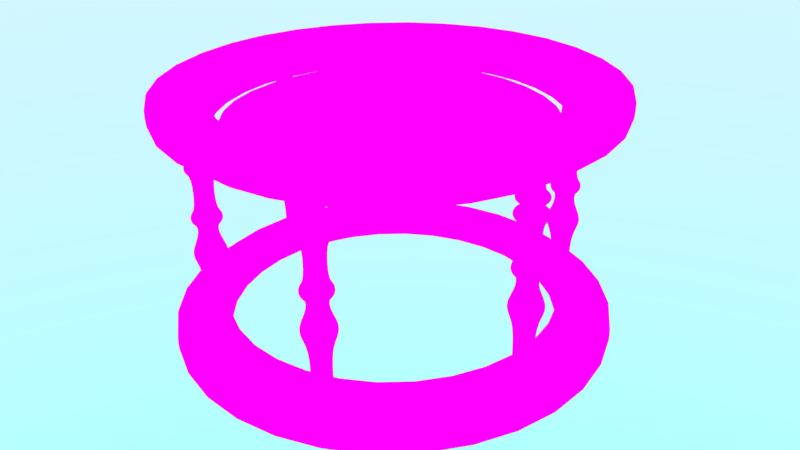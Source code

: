 # Source: Sketchfab_2017_03_20_14_11_35.blend  (saved by Blender 2.78.0; exported with 4.5.12 LTS)
import bpy
from mathutils import Matrix  # noqa: F401  (used for matrix-valued properties, if any)

bpy.ops.wm.read_factory_settings(use_empty=True)
scene = bpy.context.scene
scene.name = 'Scene'

# ---- collections
col_collection_1 = bpy.data.collections.new('Collection 1'); scene.collection.children.link(col_collection_1)

# ---- images (referenced by path relative to the original .blend; pixels are not part of the script)
import os
ASSET_DIR = os.environ.get("B2B_ASSET_DIR", "")  # directory of the original .blend (textures are referenced by path, not embedded)
HERE = os.path.dirname(os.path.abspath(__file__))  # packed textures are extracted next to this script under _unpacked/

def load_image(name, relpath, width, height, colorspace="sRGB"):
    """Load a texture the original file referenced (path relative to the .blend, or extracted next to this script)."""
    p = next((c for c in (os.path.join(HERE, relpath), os.path.join(ASSET_DIR, relpath)) if relpath and os.path.exists(c)), "")
    if p:
        img = bpy.data.images.load(p, check_existing=True)
        img.name = name
    else:  # same state as the original file: an image datablock whose file is absent (Cycles renders it pink)
        img = bpy.data.images.new(name, width, height)
        img.source = "FILE"
        img.filepath = "//" + (relpath or name)
    img.colorspace_settings.name = colorspace
    return img
img_bakehelper = load_image('BakeHelper', '', 1024, 1024, 'Non-Color')

# ---- materials (node trees are filled in below, after node groups)
mat_wood = bpy.data.materials.new('Wood')
mat_wood.alpha_threshold = 0.0
mat_wood.roughness = 0.5

# ---- node groups
ng_sphere3d_001 = bpy.data.node_groups.new('Sphere3D.001', 'ShaderNodeTree')
_s = ng_sphere3d_001.interface.new_socket(name='Value', in_out='OUTPUT', socket_type='NodeSocketFloat')
_s.min_value = 0.0
_s.max_value = 0.0
_s = ng_sphere3d_001.interface.new_socket(name='Vector', in_out='INPUT', socket_type='NodeSocketVector')
_s.min_value = -1e+04
_s.max_value = 1e+04
_N = ng_sphere3d_001.nodes; _L = ng_sphere3d_001.links
n0 = _N.new('ShaderNodeMath'); n0.name = 'Math.002'; n0.location = (-181, 83)
n0.operation = 'POWER'
n0.inputs[1].default_value = 2.0
n1 = _N.new('ShaderNodeMath'); n1.name = 'Math.008'; n1.location = (-181, -78)
n1.operation = 'POWER'
n1.inputs[1].default_value = 2.0
n2 = _N.new('ShaderNodeMath'); n2.name = 'Math.003'; n2.location = (-178, 247)
n2.operation = 'POWER'
n2.inputs[1].default_value = 2.0
n3 = _N.new('ShaderNodeMath'); n3.name = 'Math.011'; n3.location = (42, 68)
n3.label = 'Ellipse Y Scale'
n3.operation = 'DIVIDE'
n4 = _N.new('ShaderNodeMath'); n4.name = 'Math.010'; n4.location = (42, 227)
n4.label = 'Ellipse X Scale'
n4.operation = 'DIVIDE'
n5 = _N.new('ShaderNodeMath'); n5.name = 'Math'; n5.location = (-356, 243)
n5.label = 'X Center'
n5.operation = 'SUBTRACT'
n5.inputs[1].default_value = 0.0
n6 = _N.new('ShaderNodeMath'); n6.name = 'Math.001'; n6.location = (-356, 78)
n6.label = 'Y Center'
n6.operation = 'SUBTRACT'
n6.inputs[1].default_value = 0.0
n7 = _N.new('ShaderNodeMath'); n7.name = 'Math.007'; n7.location = (-356, -80)
n7.label = 'Z Center'
n7.operation = 'SUBTRACT'
n8 = _N.new('ShaderNodeValue'); n8.name = 'Value'; n8.location = (-189, -247)
n8.label = 'Scale'
n8.outputs[0].default_value = 1.0
n9 = _N.new('ShaderNodeMath'); n9.name = 'Math.005'; n9.location = (573, 33)
n9.operation = 'POWER'
n10 = _N.new('ShaderNodeMath'); n10.name = 'Math.004'; n10.location = (226, 188)
n11 = _N.new('ShaderNodeMath'); n11.name = 'Math.009'; n11.location = (405, 34)
n12 = _N.new('ShaderNodeMath'); n12.name = 'Math.012'; n12.location = (39, -93)
n12.label = 'Ellipse Z Scale'
n12.operation = 'DIVIDE'
n13 = _N.new('ShaderNodeSeparateXYZ'); n13.name = 'Separate XYZ'; n13.location = (-573, 93)
n14 = _N.new('NodeGroupInput'); n14.name = 'Group Input'; n14.location = (-773, 0)
n15 = _N.new('NodeGroupOutput'); n15.name = 'Group Output'; n15.location = (773, 0)
n16 = _N.new('ShaderNodeObjectInfo'); n16.name = 'Object Info'; n16.location = (-550, -174)
n16.label = 'Add Randomness'
_L.new(n5.outputs[0], n2.inputs[0])
_L.new(n6.outputs[0], n0.inputs[0])
_L.new(n13.outputs[0], n5.inputs[0])
_L.new(n13.outputs[1], n6.inputs[0])
_L.new(n0.outputs[0], n3.inputs[0])
_L.new(n2.outputs[0], n4.inputs[0])
_L.new(n7.outputs[0], n1.inputs[0])
_L.new(n1.outputs[0], n12.inputs[0])
_L.new(n13.outputs[2], n7.inputs[0])
_L.new(n10.outputs[0], n11.inputs[0])
_L.new(n11.outputs[0], n9.inputs[0])
_L.new(n9.outputs[0], n15.inputs[0])
_L.new(n14.outputs[0], n13.inputs[0])
_L.new(n4.outputs[0], n10.inputs[0])
_L.new(n3.outputs[0], n10.inputs[1])
_L.new(n12.outputs[0], n11.inputs[1])
_L.new(n8.outputs[0], n12.inputs[1])
_L.new(n8.outputs[0], n3.inputs[1])
_L.new(n8.outputs[0], n4.inputs[1])
_L.new(n16.outputs[5], n7.inputs[1])
n15.is_active_output = True
ng_addrandomnesstocoordinates_001 = bpy.data.node_groups.new('AddrandomnessToCoordinates.001', 'ShaderNodeTree')
_s = ng_addrandomnesstocoordinates_001.interface.new_socket(name='Vector', in_out='OUTPUT', socket_type='NodeSocketVector')
_s.min_value = 0.0
_s.max_value = 0.0
_s = ng_addrandomnesstocoordinates_001.interface.new_socket(name='Vector', in_out='INPUT', socket_type='NodeSocketVector')
_s.min_value = -1e+04
_s.max_value = 1e+04
_N = ng_addrandomnesstocoordinates_001.nodes; _L = ng_addrandomnesstocoordinates_001.links
n0 = _N.new('ShaderNodeSeparateXYZ'); n0.name = 'Separate XYZ'; n0.location = (-295, -27)
n1 = _N.new('ShaderNodeCombineXYZ'); n1.name = 'Combine XYZ'; n1.location = (295, -26)
n1.width = 142
n2 = _N.new('ShaderNodeMath'); n2.name = 'Math.001'; n2.location = (-102, -251)
n2.label = 'AddRandomness'
n2.operation = 'MULTIPLY'
n2.inputs[1].default_value = 1000.0
n3 = _N.new('ShaderNodeMath'); n3.name = 'Math.002'; n3.location = (-17, 251)
n3.label = 'AddRandomness'
n4 = _N.new('ShaderNodeMath'); n4.name = 'Math'; n4.location = (88, -129)
n4.label = 'AddRandomness'
n5 = _N.new('ShaderNodeMath'); n5.name = 'Math.003'; n5.location = (-4, 55)
n5.label = 'AddRandomness'
n6 = _N.new('ShaderNodeObjectInfo'); n6.name = 'Object Info'; n6.location = (-292, -187)
n7 = _N.new('NodeGroupInput'); n7.name = 'Group Input'; n7.location = (-495, 0)
n8 = _N.new('NodeGroupOutput'); n8.name = 'Group Output'; n8.location = (495, 0)
_L.new(n7.outputs[0], n0.inputs[0])
_L.new(n0.outputs[0], n3.inputs[0])
_L.new(n0.outputs[1], n5.inputs[0])
_L.new(n6.outputs[5], n2.inputs[0])
_L.new(n4.outputs[0], n1.inputs[2])
_L.new(n1.outputs[0], n8.inputs[0])
_L.new(n0.outputs[2], n4.inputs[0])
_L.new(n2.outputs[0], n4.inputs[1])
_L.new(n3.outputs[0], n1.inputs[0])
_L.new(n5.outputs[0], n1.inputs[1])
_L.new(n6.outputs[5], n5.inputs[1])
_L.new(n6.outputs[5], n3.inputs[1])
n8.is_active_output = True
ng_spherexy_001 = bpy.data.node_groups.new('SphereXY.001', 'ShaderNodeTree')
_s = ng_spherexy_001.interface.new_socket(name='Value', in_out='OUTPUT', socket_type='NodeSocketFloat')
_s.min_value = 0.0
_s.max_value = 0.0
_s = ng_spherexy_001.interface.new_socket(name='Vector', in_out='INPUT', socket_type='NodeSocketVector')
_s.min_value = -1e+04
_s.max_value = 1e+04
_N = ng_spherexy_001.nodes; _L = ng_spherexy_001.links
n0 = _N.new('ShaderNodeMath'); n0.name = 'Math.002'; n0.location = (-181, 83)
n0.operation = 'POWER'
n0.inputs[1].default_value = 2.0
n1 = _N.new('ShaderNodeMath'); n1.name = 'Math.003'; n1.location = (-178, 247)
n1.operation = 'POWER'
n1.inputs[1].default_value = 2.0
n2 = _N.new('ShaderNodeMath'); n2.name = 'Math.010'; n2.location = (42, 227)
n2.label = 'Ellipse X Scale'
n2.operation = 'DIVIDE'
n2.inputs[1].default_value = 1.0
n3 = _N.new('ShaderNodeMath'); n3.name = 'Math'; n3.location = (-356, 243)
n3.label = 'X Center'
n3.operation = 'SUBTRACT'
n3.inputs[1].default_value = 0.0
n4 = _N.new('ShaderNodeMath'); n4.name = 'Math.001'; n4.location = (-356, 78)
n4.label = 'Y Center'
n4.operation = 'SUBTRACT'
n4.inputs[1].default_value = 0.0
n5 = _N.new('ShaderNodeMath'); n5.name = 'Math.004'; n5.location = (226, 188)
n6 = _N.new('ShaderNodeSeparateXYZ'); n6.name = 'Separate XYZ'; n6.location = (-573, 93)
n7 = _N.new('NodeGroupInput'); n7.name = 'Group Input'; n7.location = (-773, 0)
n8 = _N.new('ShaderNodeMath'); n8.name = 'Math.011'; n8.location = (42, 68)
n8.label = 'Ellipse Y Scale'
n8.operation = 'DIVIDE'
n8.inputs[1].default_value = 1.0
n9 = _N.new('ShaderNodeMath'); n9.name = 'Math.005'; n9.location = (417, 183)
n9.operation = 'POWER'
n10 = _N.new('NodeGroupOutput'); n10.name = 'Group Output'; n10.location = (634, 177)
_L.new(n3.outputs[0], n1.inputs[0])
_L.new(n4.outputs[0], n0.inputs[0])
_L.new(n6.outputs[0], n3.inputs[0])
_L.new(n6.outputs[1], n4.inputs[0])
_L.new(n0.outputs[0], n8.inputs[0])
_L.new(n1.outputs[0], n2.inputs[0])
_L.new(n5.outputs[0], n9.inputs[0])
_L.new(n9.outputs[0], n10.inputs[0])
_L.new(n7.outputs[0], n6.inputs[0])
_L.new(n2.outputs[0], n5.inputs[0])
_L.new(n8.outputs[0], n5.inputs[1])
n10.is_active_output = True
ng_woodrings = bpy.data.node_groups.new('WoodRings', 'ShaderNodeTree')
_s = ng_woodrings.interface.new_socket(name='Color', in_out='OUTPUT', socket_type='NodeSocketColor')
_s.default_value = (0.0, 0.0, 0.0, 0.0)
_s = ng_woodrings.interface.new_socket(name='Vector', in_out='INPUT', socket_type='NodeSocketVector')
_s.min_value = 0.0
_s.max_value = 1.0
_s.hide_value = True
_s = ng_woodrings.interface.new_socket(name='NoiseDetail', in_out='INPUT', socket_type='NodeSocketFloat')
_s.default_value = 16.0
_s.min_value = 0.0
_s.max_value = 16.0
_s = ng_woodrings.interface.new_socket(name='NoiseCoordFac', in_out='INPUT', socket_type='NodeSocketFloat')
_s.subtype = 'FACTOR'
_s.default_value = 1.0
_s.min_value = 0.0
_s.max_value = 1.0
_s = ng_woodrings.interface.new_socket(name='RingAmount', in_out='INPUT', socket_type='NodeSocketFloat')
_s.default_value = 5.0
_s.min_value = -1e+04
_s.max_value = 1e+04
_s = ng_woodrings.interface.new_socket(name='RingDensity', in_out='INPUT', socket_type='NodeSocketFloat')
_s.default_value = 2.0
_s.min_value = -1000.0
_s.max_value = 1000.0
_N = ng_woodrings.nodes; _L = ng_woodrings.links
n0 = _N.new('ShaderNodeGroup'); n0.name = 'Group.001'; n0.location = (-200, 89)
n0.node_tree = ng_spherexy_001
n1 = _N.new('ShaderNodeMath'); n1.name = 'Math.016'; n1.location = (215, 123)
n1.label = 'AddRandomDesnsity'
n2 = _N.new('ShaderNodeMix'); n2.name = 'Mix.001'; n2.location = (-440, 22)
n2.label = 'ShiftCoordinatesBackToCenter'
n2.width = 203
n2.data_type = 'RGBA'
n2.blend_type = 'SUBTRACT'
n3 = _N.new('ShaderNodeTexNoise'); n3.name = 'Noise Texture.004'; n3.location = (-839, -123)
n3.label = 'RingNoise'
n3.width = 157
n3.inputs[2].default_value = 0.5
n4 = _N.new('ShaderNodeMath'); n4.name = 'Math.015'; n4.location = (643, 82)
n4.label = 'RestoreBrightness'
n4.operation = 'DIVIDE'
n5 = _N.new('ShaderNodeMath'); n5.name = 'Math.013'; n5.location = (426, 92)
n5.label = 'AddWoodRings'
n5.operation = 'MODULO'
n6 = _N.new('ShaderNodeRGBCurve'); n6.name = 'RGB Curves.001'; n6.location = (839, 92)
n6.label = 'SmoothRingEdges'
_c = n6.mapping.curves[3]
while len(_c.points) > 2: _c.points.remove(_c.points[-1])
_c.points[0].location = (0.0, 0.0); _c.points[0].handle_type = 'AUTO'
_c.points[1].location = (0.9, 1.0); _c.points[1].handle_type = 'VECTOR'
_p = _c.points.new(1.0, 0.0); _p.handle_type = 'AUTO'
n6.mapping.update()
n7 = _N.new('ShaderNodeMath'); n7.name = 'Math.014'; n7.location = (37, -86)
n7.label = 'NumberOfWoodRings'
n7.operation = 'DIVIDE'
n7.inputs[0].default_value = 1.0
n8 = _N.new('ShaderNodeTexNoise'); n8.name = 'Noise Texture.005'; n8.location = (-107, 359)
n8.label = 'RandomRingDensity'
n8.width = 158
n8.inputs[8].default_value = 0.5
n9 = _N.new('ShaderNodeMix'); n9.name = 'Mix.008'; n9.location = (-644, 27)
n9.label = 'AddNoiseToCoordinates'
n9.width = 172
n9.data_type = 'RGBA'
n9.blend_type = 'ADD'
n10 = _N.new('NodeGroupInput'); n10.name = 'Group Input'; n10.location = (-1083, 146)
n11 = _N.new('NodeGroupOutput'); n11.name = 'Group Output'; n11.location = (1134, 19)
_L.new(n5.outputs[0], n4.inputs[0])
_L.new(n7.outputs[0], n5.inputs[1])
_L.new(n7.outputs[0], n4.inputs[1])
_L.new(n8.outputs[0], n1.inputs[0])
_L.new(n1.outputs[0], n5.inputs[0])
_L.new(n3.outputs[1], n9.inputs[7])
_L.new(n9.outputs[2], n2.inputs[6])
_L.new(n4.outputs[0], n6.inputs[1])
_L.new(n10.outputs[0], n3.inputs[0])
_L.new(n2.outputs[2], n0.inputs[0])
_L.new(n0.outputs[0], n8.inputs[0])
_L.new(n0.outputs[0], n1.inputs[1])
_L.new(n10.outputs[1], n3.inputs[3])
_L.new(n10.outputs[2], n2.inputs[0])
_L.new(n10.outputs[3], n7.inputs[1])
_L.new(n10.outputs[4], n8.inputs[2])
_L.new(n6.outputs[0], n11.inputs[0])
_L.new(n10.outputs[0], n9.inputs[6])
_L.new(n10.outputs[1], n8.inputs[3])
_L.new(n10.outputs[2], n9.inputs[0])
n11.is_active_output = True
ng_diffuse = bpy.data.node_groups.new('Diffuse', 'ShaderNodeTree')
_s = ng_diffuse.interface.new_socket(name='BSDF', in_out='OUTPUT', socket_type='NodeSocketShader')
_s = ng_diffuse.interface.new_socket(name='Fac', in_out='INPUT', socket_type='NodeSocketFloat')
_s.subtype = 'FACTOR'
_s.default_value = 1.0
_s.min_value = 0.0
_s.max_value = 1.0
_s = ng_diffuse.interface.new_socket(name='Shader', in_out='INPUT', socket_type='NodeSocketShader')
_s = ng_diffuse.interface.new_socket(name='Color', in_out='INPUT', socket_type='NodeSocketColor')
_s.default_value = (0.8, 0.8, 0.8, 1.0)
_s = ng_diffuse.interface.new_socket(name='Roughness', in_out='INPUT', socket_type='NodeSocketFloat')
_s.subtype = 'FACTOR'
_s.min_value = 0.0
_s.max_value = 1.0
_s = ng_diffuse.interface.new_socket(name='Normal', in_out='INPUT', socket_type='NodeSocketVector')
_s.min_value = -1.0
_s.max_value = 1.0
_s.hide_value = True
_N = ng_diffuse.nodes; _L = ng_diffuse.links
n0 = _N.new('NodeGroupOutput'); n0.name = 'Group Output'; n0.location = (390, 0)
n1 = _N.new('ShaderNodeMixShader'); n1.name = 'Mix Shader'; n1.location = (198, -4)
n2 = _N.new('NodeGroupInput'); n2.name = 'Group Input'; n2.location = (-187, 24)
n3 = _N.new('ShaderNodeBsdfDiffuse'); n3.name = 'Diffuse BSDF'; n3.location = (0, 0)
_L.new(n2.outputs[2], n3.inputs[0])
_L.new(n2.outputs[3], n3.inputs[1])
_L.new(n2.outputs[4], n3.inputs[2])
_L.new(n1.outputs[0], n0.inputs[0])
_L.new(n2.outputs[0], n1.inputs[0])
_L.new(n2.outputs[1], n1.inputs[1])
_L.new(n3.outputs[0], n1.inputs[2])
n0.is_active_output = True
ng_glossyrough = bpy.data.node_groups.new('GlossyRough', 'ShaderNodeTree')
_s = ng_glossyrough.interface.new_socket(name='BSDF', in_out='OUTPUT', socket_type='NodeSocketShader')
_s = ng_glossyrough.interface.new_socket(name='Fac', in_out='INPUT', socket_type='NodeSocketFloat')
_s.subtype = 'FACTOR'
_s.default_value = 1.0
_s.min_value = 0.0
_s.max_value = 1.0
_s = ng_glossyrough.interface.new_socket(name='Shader', in_out='INPUT', socket_type='NodeSocketShader')
_s = ng_glossyrough.interface.new_socket(name='Color', in_out='INPUT', socket_type='NodeSocketColor')
_s.default_value = (0.8, 0.8, 0.8, 1.0)
_s = ng_glossyrough.interface.new_socket(name='Roughness', in_out='INPUT', socket_type='NodeSocketFloat')
_s.subtype = 'FACTOR'
_s.default_value = 0.2
_s.min_value = 0.0
_s.max_value = 1.0
_s = ng_glossyrough.interface.new_socket(name='Normal', in_out='INPUT', socket_type='NodeSocketVector')
_s.min_value = -1.0
_s.max_value = 1.0
_s.hide_value = True
_N = ng_glossyrough.nodes; _L = ng_glossyrough.links
n0 = _N.new('NodeGroupOutput'); n0.name = 'Group Output'; n0.location = (390, 0)
n1 = _N.new('NodeGroupInput'); n1.name = 'Group Input'; n1.location = (-187, 24)
n2 = _N.new('ShaderNodeBsdfAnisotropic'); n2.name = 'Glossy BSDF'; n2.location = (0, 0)
n2.distribution = 'GGX'
n3 = _N.new('ShaderNodeMixShader'); n3.name = 'Mix Shader'; n3.location = (198, -4)
n4 = _N.new('ShaderNodeMath'); n4.name = 'Math'; n4.location = (0, 0)
n4.operation = 'POWER'
_L.new(n3.outputs[0], n0.inputs[0])
_L.new(n1.outputs[0], n3.inputs[0])
_L.new(n1.outputs[1], n3.inputs[1])
_L.new(n1.outputs[2], n2.inputs[0])
_L.new(n1.outputs[4], n2.inputs[4])
_L.new(n2.outputs[0], n3.inputs[2])
_L.new(n1.outputs[3], n4.inputs[0])
_L.new(n4.outputs[0], n2.inputs[1])
n0.is_active_output = True
ng_woodshader = bpy.data.node_groups.new('WoodShader', 'ShaderNodeTree')
_s = ng_woodshader.interface.new_socket(name='BSDF', in_out='OUTPUT', socket_type='NodeSocketShader')
_s = ng_woodshader.interface.new_socket(name='Color', in_out='OUTPUT', socket_type='NodeSocketColor')
_s.default_value = (0.0, 0.0, 0.0, 0.0)
_s = ng_woodshader.interface.new_socket(name='Bump', in_out='OUTPUT', socket_type='NodeSocketColor')
_s.default_value = (0.0, 0.0, 0.0, 0.0)
_s = ng_woodshader.interface.new_socket(name='OffsetVector', in_out='INPUT', socket_type='NodeSocketVector')
_s.min_value = -1e+04
_s.max_value = 1e+04
_s = ng_woodshader.interface.new_socket(name='Vector', in_out='INPUT', socket_type='NodeSocketVector')
_s.min_value = -1e+04
_s.max_value = 1e+04
_s = ng_woodshader.interface.new_socket(name='MediumNoiseFac', in_out='INPUT', socket_type='NodeSocketFloat')
_s.subtype = 'FACTOR'
_s.default_value = 1.0
_s.min_value = 0.0
_s.max_value = 1.0
_s = ng_woodshader.interface.new_socket(name='MicroNoiseFac', in_out='INPUT', socket_type='NodeSocketFloat')
_s.subtype = 'FACTOR'
_s.default_value = 1.0
_s.min_value = 0.0
_s.max_value = 1.0
_s = ng_woodshader.interface.new_socket(name='RingAmount', in_out='INPUT', socket_type='NodeSocketFloat')
_s.default_value = 5.0
_s.min_value = -1e+04
_s.max_value = 1e+04
_s = ng_woodshader.interface.new_socket(name='RingDensity', in_out='INPUT', socket_type='NodeSocketFloat')
_s.default_value = 1.0
_s.min_value = -1000.0
_s.max_value = 1000.0
_s = ng_woodshader.interface.new_socket(name='MediumNoiseScale', in_out='INPUT', socket_type='NodeSocketFloat')
_s.default_value = 2.0
_s.min_value = -1000.0
_s.max_value = 1000.0
_s = ng_woodshader.interface.new_socket(name='MicroNoiseScale', in_out='INPUT', socket_type='NodeSocketFloat')
_s.default_value = 500.0
_s.min_value = -1000.0
_s.max_value = 1000.0
_s = ng_woodshader.interface.new_socket(name='Color1', in_out='INPUT', socket_type='NodeSocketColor')
_s.default_value = (0.03955, 0.008568, 0.001821, 1.0)
_s = ng_woodshader.interface.new_socket(name='Color2', in_out='INPUT', socket_type='NodeSocketColor')
_s.default_value = (0.2684, 0.09644, 0.03372, 1.0)
_N = ng_woodshader.nodes; _L = ng_woodshader.links
n0 = _N.new('ShaderNodeGroup'); n0.name = 'Group.003'; n0.location = (-1744, 338)
n0.width = 222
n0.node_tree = ng_addrandomnesstocoordinates_001
n1 = _N.new('ShaderNodeGroup'); n1.name = 'Group.005'; n1.location = (-1300, 278)
n1.node_tree = ng_woodrings
n1.inputs[1].default_value = 16.0
n1.inputs[2].default_value = 1.0
n2 = _N.new('ShaderNodeMix'); n2.name = 'Mix.005'; n2.location = (-22, -319)
n2.label = 'AddMicroNoiseBump'
n2.data_type = 'RGBA'
n2.blend_type = 'ADD'
n3 = _N.new('ShaderNodeMix'); n3.name = 'Mix.004'; n3.location = (-333, -332)
n3.label = 'AddMediumNoiseBump'
n3.data_type = 'RGBA'
n3.blend_type = 'ADD'
n3.inputs[6].default_value = (0.0, 0.0, 0.0, 1.0)
n4 = _N.new('ShaderNodeFresnel'); n4.name = 'Fresnel'; n4.location = (-183, 463)
n4.inputs[0].default_value = 1.45
n5 = _N.new('ShaderNodeMix'); n5.name = 'Mix'; n5.location = (78, -104)
n5.width = 156
n5.data_type = 'RGBA'
n5.inputs[0].default_value = 0.0
n5.inputs[6].default_value = (1.0, 1.0, 1.0, 1.0)
n6 = _N.new('ShaderNodeGroup'); n6.name = 'Group.002'; n6.location = (88, 114)
n6.node_tree = ng_diffuse
n6.inputs[0].default_value = 1.0
n6.inputs[3].default_value = 0.0
n6.inputs[4].default_value = (0.0, 0.0, 0.0)
n7 = _N.new('ShaderNodeRGBCurve'); n7.name = 'RGB Curves'; n7.location = (-2, 465)
n7.width = 241
_c = n7.mapping.curves[3]
while len(_c.points) > 2: _c.points.remove(_c.points[-1])
_c.points[0].location = (0.0, 0.05); _c.points[0].handle_type = 'AUTO'
_c.points[1].location = (1.0, 0.525); _c.points[1].handle_type = 'AUTO'
n7.mapping.update()
n8 = _N.new('ShaderNodeMix'); n8.name = 'Mix.002'; n8.location = (-327, 105)
n8.data_type = 'RGBA'
n8.blend_type = 'OVERLAY'
n8.inputs[0].default_value = 1.0
n9 = _N.new('ShaderNodeTexNoise'); n9.name = 'Noise Texture.003'; n9.location = (-337, -151)
n9.label = 'WoodMicroNoise'
n9.inputs[3].default_value = 0.0
n9.inputs[8].default_value = 7.5
n10 = _N.new('ShaderNodeTexNoise'); n10.name = 'Noise Texture.002'; n10.location = (-544, -141)
n10.label = 'WoodMediumNoise'
n10.inputs[3].default_value = 16.0
n10.inputs[8].default_value = 4.0
n11 = _N.new('ShaderNodeMapping'); n11.name = 'Mapping.001'; n11.location = (-944, -201)
n11.vector_type = 'TEXTURE'
n11.inputs[3].default_value = (0.5, 0.5, 3.0)
n12 = _N.new('ShaderNodeGroup'); n12.name = 'Group.004'; n12.location = (277, 111)
n12.node_tree = ng_glossyrough
n12.inputs[3].default_value = 0.2
n12.inputs[4].default_value = (0.0, 0.0, 0.0)
n13 = _N.new('NodeGroupOutput'); n13.name = 'Group Output'; n13.location = (477, 67)
n14 = _N.new('ShaderNodeVectorMath'); n14.name = 'Vector Math'; n14.location = (-1741, 42)
n15 = _N.new('ShaderNodeMix'); n15.name = 'Mix.003'; n15.location = (-124, 99)
n15.data_type = 'RGBA'
n15.blend_type = 'OVERLAY'
n15.inputs[0].default_value = 1.0
n16 = _N.new('NodeGroupInput'); n16.name = 'Group Input'; n16.location = (-1944, 0)
n17 = _N.new('ShaderNodeMix'); n17.name = 'Mix.001'; n17.location = (-630, 348)
n17.data_type = 'RGBA'
_L.new(n4.outputs[0], n7.inputs[1])
_L.new(n8.outputs[2], n15.inputs[6])
_L.new(n3.outputs[2], n2.inputs[6])
_L.new(n9.outputs[0], n2.inputs[7])
_L.new(n10.outputs[0], n3.inputs[7])
_L.new(n0.outputs[0], n1.inputs[0])
_L.new(n16.outputs[2], n3.inputs[0])
_L.new(n16.outputs[3], n2.inputs[0])
_L.new(n2.outputs[2], n13.inputs[2])
_L.new(n10.outputs[0], n8.inputs[7])
_L.new(n9.outputs[0], n15.inputs[7])
_L.new(n15.outputs[2], n6.inputs[2])
_L.new(n7.outputs[0], n12.inputs[0])
_L.new(n6.outputs[0], n12.inputs[1])
_L.new(n5.outputs[2], n12.inputs[2])
_L.new(n0.outputs[0], n11.inputs[0])
_L.new(n11.outputs[0], n10.inputs[0])
_L.new(n12.outputs[0], n13.inputs[0])
_L.new(n16.outputs[0], n14.inputs[1])
_L.new(n16.outputs[1], n14.inputs[0])
_L.new(n14.outputs[0], n0.inputs[0])
_L.new(n15.outputs[2], n13.inputs[1])
_L.new(n16.outputs[4], n1.inputs[3])
_L.new(n16.outputs[5], n1.inputs[4])
_L.new(n16.outputs[6], n10.inputs[2])
_L.new(n16.outputs[7], n9.inputs[2])
_L.new(n1.outputs[0], n17.inputs[0])
_L.new(n17.outputs[2], n8.inputs[6])
_L.new(n17.outputs[2], n5.inputs[7])
_L.new(n16.outputs[8], n17.inputs[6])
_L.new(n16.outputs[9], n17.inputs[7])
n13.is_active_output = True

# ---- material node trees
mat_wood.use_nodes = True; mat_wood.node_tree.nodes.clear()
_N = mat_wood.node_tree.nodes; _L = mat_wood.node_tree.links
n0 = _N.new('ShaderNodeOutputMaterial'); n0.name = 'Material Output'; n0.location = (898, 186)
n1 = _N.new('ShaderNodeTexCoord'); n1.name = 'Texture Coordinate'; n1.location = (-533, 132)
n2 = _N.new('ShaderNodeGroup'); n2.name = 'Group'; n2.location = (-713, 69)
n2.node_tree = ng_sphere3d_001
n2.inputs[0].default_value = (0.0, 0.0, 0.0)
n3 = _N.new('ShaderNodeCombineXYZ'); n3.name = 'Combine XYZ'; n3.location = (262, 92)
n4 = _N.new('ShaderNodeSeparateXYZ'); n4.name = 'Separate XYZ'; n4.location = (27, 71)
n5 = _N.new('ShaderNodeMapping'); n5.name = 'Mapping'; n5.location = (-343, 39)
n5.inputs[3].default_value = (5.0, 5.0, 5.0)
n6 = _N.new('ShaderNodeUVMap'); n6.name = 'BakeHelperUV'; n6.location = (898, 86)
n6.label = 'BakeHelperUV'
n7 = _N.new('ShaderNodeMath'); n7.name = 'Math'; n7.location = (678, 133)
n7.operation = 'MULTIPLY'
n7.inputs[1].default_value = 0.25
n8 = _N.new('ShaderNodeGroup'); n8.name = 'Group.001'; n8.location = (455, 183)
n8.node_tree = ng_woodshader
n8.inputs[0].default_value = (-0.5, -0.5, 0.0)
n8.inputs[2].default_value = 1.0
n8.inputs[3].default_value = 0.0
n8.inputs[4].default_value = 8.9
n8.inputs[5].default_value = 1.0
n8.inputs[6].default_value = 2.0
n8.inputs[7].default_value = 500.0
n8.inputs[8].default_value = (0.03955, 0.008568, 0.001821, 1.0)
n8.inputs[9].default_value = (0.2684, 0.09644, 0.03372, 1.0)
n9 = _N.new('ShaderNodeNormalMap'); n9.name = 'Normal Map'; n9.location = (560, -167)
n10 = _N.new('ShaderNodeEmission'); n10.name = 'Emission Viewer'; n10.location = (898, 226)
n10.label = 'Viewer'
n10.hide = True
n11 = _N.new('ShaderNodeTexImage'); n11.name = 'BakeHelperNode'; n11.location = (1068, 86)
n11.label = 'BakeHelperNode'
n11.width = 140
n11.image = img_bakehelper
n12 = _N.new('ShaderNodeDisplacement'); n12.name = 'Displacement'; n12.location = (0, 0)
n12.inputs[1].default_value = 0.0
n12.inputs[2].default_value = 0.1
_L.new(n8.outputs[2], n7.inputs[0])
_L.new(n1.outputs[3], n5.inputs[0])
_L.new(n3.outputs[0], n8.inputs[1])
_L.new(n4.outputs[0], n3.inputs[0])
_L.new(n4.outputs[2], n3.inputs[2])
_L.new(n4.outputs[1], n3.inputs[1])
_L.new(n5.outputs[0], n4.inputs[0])
_L.new(n6.outputs[0], n11.inputs[0])
_L.new(n11.outputs[0], n9.inputs[1])
_L.new(n10.outputs[0], n0.inputs[0])
_L.new(n11.outputs[0], n10.inputs[0])
_L.new(n7.outputs[0], n12.inputs[0])
_L.new(n12.outputs[0], n0.inputs[2])
n0.is_active_output = True

# ---- world
world_world = bpy.data.worlds.new('World'); scene.world = world_world
world_world.use_nodes = True; world_world.node_tree.nodes.clear()
_N = world_world.node_tree.nodes; _L = world_world.node_tree.links
n0 = _N.new('ShaderNodeOutputWorld'); n0.name = 'World Output'; n0.location = (300, 300)
n1 = _N.new('ShaderNodeBackground'); n1.name = 'Background'; n1.location = (10, 300)
n1.inputs[1].default_value = 5.0
n2 = _N.new('ShaderNodeTexSky'); n2.name = 'Sky Texture'; n2.location = (-214, 302)
n2.sky_type = 'HOSEK_WILKIE'
n2.sun_elevation = 1.571
_L.new(n1.outputs[0], n0.inputs[0])
_L.new(n2.outputs[0], n1.inputs[0])
n0.is_active_output = True
world_world.color = (0.05088, 0.05088, 0.05088)
world_world.use_sun_shadow = False
world_world.sun_shadow_jitter_overblur = 0.0
world_world.cycles.sampling_method = 'NONE'
world_world.cycles.sample_map_resolution = 256

# ---- cameras
cam_camera = bpy.data.cameras.new('Camera')
cam_camera.clip_end = 100.0
cam_camera.lens = 35.0
cam_camera.sensor_width = 32.0
cam_camera.sensor_height = 18.0
cam_camera.ortho_scale = 7.314
cam_camera.dof.focus_distance = 0.0

# ---- meshes
me_circle = bpy.data.meshes.new('Circle')
me_circle.from_pydata([(0.0, 1.0, -0.5241), (-0.7071, 0.7071, -0.5241), (-1.0, -4.371e-08, -0.5241), (-0.7071, -0.7071, -0.5241), (8.742e-08, -1.0, -0.5241), (0.7071, -0.7071, -0.5241), (1.0, 1.192e-08, -0.5241), (0.7071, 0.7071, -0.5241), (0.7635, 9.553e-09, -0.3667), (0.5399, -0.5399, -0.3667), (7.137e-08, -0.7635, -0.3667), (-0.5399, -0.5399, -0.3667), (-0.7635, -3.293e-08, -0.3667), (0.5399, 0.5399, -0.3667), (4.621e-09, 0.7635, -0.3667), (-0.5399, 0.5399, -0.3667), (4.874e-09, 0.7499, -0.5011), (-0.5303, 0.5303, -0.5011), (-0.7499, -3.228e-08, -0.5011), (-0.5303, -0.5303, -0.5011), (7.044e-08, -0.7499, -0.5011), (0.5303, -0.5303, -0.5011), (0.7499, 9.441e-09, -0.5011), (0.5303, 0.5303, -0.5011), (4.874e-09, 0.7499, -0.3679), (-0.5303, 0.5303, -0.3679), (-0.7499, -3.228e-08, -0.3679), (-0.5303, -0.5303, -0.3679), (7.044e-08, -0.7499, -0.3679), (0.5303, -0.5303, -0.3679), (0.7499, 9.441e-09, -0.3679), (0.5303, 0.5303, -0.3679), (0.0, 1.0, -0.4231), (1.536e-09, 0.9175, -0.3539), (2.585e-09, 0.9177, -0.415), (-0.6488, 0.6488, -0.3539), (-0.7071, 0.7071, -0.4231), (-0.6489, 0.6489, -0.415), (-0.9175, -3.98e-08, -0.3539), (-1.0, -4.371e-08, -0.4231), (-0.9177, -3.903e-08, -0.415), (-0.6488, -0.6488, -0.3539), (-0.7071, -0.7071, -0.4231), (-0.6489, -0.6489, -0.415), (8.175e-08, -0.9175, -0.3539), (8.742e-08, -1.0, -0.4231), (8.272e-08, -0.9177, -0.415), (0.6488, -0.6488, -0.3539), (0.7071, -0.7071, -0.4231), (0.6489, -0.6489, -0.415), (0.9175, 1.125e-08, -0.3539), (1.0, 1.192e-08, -0.4231), (0.9177, 1.198e-08, -0.415), (0.6488, 0.6488, -0.3539), (0.7071, 0.7071, -0.4231), (0.6489, 0.6489, -0.415), (-0.6934, 0.6934, -0.4247), (5.966e-10, 0.9807, -0.4247), (-0.9807, -4.265e-08, -0.4247), (-0.6934, -0.6934, -0.4247), (8.632e-08, -0.9807, -0.4247), (0.6934, -0.6934, -0.4247), (0.9807, 1.191e-08, -0.4247), (0.6934, 0.6934, -0.4247), (0.5303, 0.5303, -0.4776), (4.874e-09, 0.7499, -0.4776), (0.7499, 9.441e-09, -0.4776), (0.5303, -0.5303, -0.4776), (7.044e-08, -0.7499, -0.4776), (-0.5303, -0.5303, -0.4776), (-0.7499, -3.228e-08, -0.4776), (-0.5303, 0.5303, -0.4776), (0.7071, 0.7071, -0.4988), (0.0, 1.0, -0.4988), (-0.7071, 0.7071, -0.4988), (-1.0, -4.371e-08, -0.4988), (-0.7071, -0.7071, -0.4988), (8.742e-08, -1.0, -0.4988), (0.7071, -0.7071, -0.4988), (1.0, 1.192e-08, -0.4988), (2.26e-09, 0.928, -0.4184), (-0.6562, 0.6562, -0.4184), (-0.928, -3.963e-08, -0.4184), (-0.6562, -0.6562, -0.4184), (8.331e-08, -0.928, -0.4184), (0.6562, -0.6562, -0.4184), (0.928, 1.197e-08, -0.4184), (0.6562, 0.6562, -0.4184), (-0.6489, 0.6489, -0.398), (2.23e-09, 0.9176, -0.398), (-0.9176, -3.929e-08, -0.398), (-0.6489, -0.6489, -0.398), (8.239e-08, -0.9176, -0.398), (0.6489, -0.6489, -0.398), (0.9176, 1.173e-08, -0.398), (0.6489, 0.6489, -0.398)], [], [(73, 74, 36, 32), (53, 13, 8, 50), (13, 31, 30, 8), (8, 30, 29, 9), (9, 29, 28, 10), (10, 28, 27, 11), (11, 27, 26, 12), (14, 24, 31, 13), (64, 31, 24, 65), (66, 30, 31, 64), (67, 29, 30, 66), (68, 28, 29, 67), (69, 27, 28, 68), (70, 26, 27, 69), (71, 25, 26, 70), (65, 24, 25, 71), (4, 20, 21, 5), (12, 26, 25, 15), (2, 18, 19, 3), (78, 79, 51, 48), (0, 16, 17, 1), (76, 77, 45, 42), (74, 75, 39, 36), (7, 23, 16, 0), (5, 21, 22, 6), (3, 19, 20, 4), (79, 72, 54, 51), (1, 17, 18, 2), (77, 78, 48, 45), (75, 76, 42, 39), (72, 73, 32, 54), (6, 22, 23, 7), (88, 89, 34, 37), (56, 57, 32, 36), (90, 88, 37, 40), (58, 56, 36, 39), (91, 90, 40, 43), (59, 58, 39, 42), (92, 91, 43, 46), (60, 59, 42, 45), (93, 92, 46, 49), (61, 60, 45, 48), (94, 93, 49, 52), (62, 61, 48, 51), (95, 94, 52, 55), (63, 62, 51, 54), (89, 95, 55, 34), (57, 63, 54, 32), (15, 25, 24, 14), (50, 8, 9, 47), (47, 9, 10, 44), (44, 10, 11, 41), (41, 11, 12, 38), (33, 14, 13, 53), (38, 12, 15, 35), (35, 15, 14, 33), (81, 80, 57, 56), (82, 81, 56, 58), (83, 82, 58, 59), (84, 83, 59, 60), (85, 84, 60, 61), (86, 85, 61, 62), (87, 86, 62, 63), (80, 87, 63, 57), (23, 64, 65, 16), (22, 66, 64, 23), (21, 67, 66, 22), (20, 68, 67, 21), (19, 69, 68, 20), (18, 70, 69, 19), (17, 71, 70, 18), (16, 65, 71, 17), (0, 1, 74, 73), (5, 6, 79, 78), (3, 4, 77, 76), (1, 2, 75, 74), (6, 7, 72, 79), (4, 5, 78, 77), (2, 3, 76, 75), (7, 0, 73, 72), (37, 34, 80, 81), (40, 37, 81, 82), (43, 40, 82, 83), (46, 43, 83, 84), (49, 46, 84, 85), (52, 49, 85, 86), (55, 52, 86, 87), (34, 55, 87, 80), (35, 33, 89, 88), (38, 35, 88, 90), (41, 38, 90, 91), (44, 41, 91, 92), (47, 44, 92, 93), (50, 47, 93, 94), (53, 50, 94, 95), (33, 53, 95, 89)])
me_circle.polygons.foreach_set('use_smooth', [True] * 96)
_uv = me_circle.uv_layers.new(name='UVMap')
_uv.uv.foreach_set('vector', [0.524, 0.2565, 0.524, 0.3783, 0.512, 0.3783, 0.512, 0.2565, 0.4892, 0.1347, 0.4648, 0.1347, 0.4648, 0.01293, 0.4892, 0.01293, 0.4648, 0.1347, 0.4627, 0.1347, 0.4627, 0.01293, 0.4648, 0.01293, 0.4648, 0.9872, 0.4627, 0.9872, 0.4627, 0.8654, 0.4648, 0.8654, 0.4648, 0.8654, 0.4627, 0.8654, 0.4627, 0.7436, 0.4648, 0.7436, 0.4648, 0.7436, 0.4627, 0.7436, 0.4627, 0.6219, 0.4648, 0.6219, 0.4648, 0.6219, 0.4627, 0.6219, 0.4627, 0.5001, 0.4648, 0.5001, 0.4648, 0.2565, 0.4627, 0.2565, 0.4627, 0.1347, 0.4648, 0.1347, 0.5714, 0.1347, 0.5887, 0.1347, 0.5887, 0.2565, 0.5714, 0.2565, 0.5714, 0.01293, 0.5887, 0.01293, 0.5887, 0.1347, 0.5714, 0.1347, 0.5714, 0.8654, 0.5887, 0.8654, 0.5887, 0.9872, 0.5714, 0.9872, 0.5714, 0.7436, 0.5887, 0.7436, 0.5887, 0.8654, 0.5714, 0.8654, 0.5714, 0.6219, 0.5887, 0.6219, 0.5887, 0.7436, 0.5714, 0.7436, 0.5714, 0.5001, 0.5887, 0.5001, 0.5887, 0.6219, 0.5714, 0.6219, 0.5714, 0.3783, 0.5887, 0.3783, 0.5887, 0.5001, 0.5714, 0.5001, 0.5714, 0.2565, 0.5887, 0.2565, 0.5887, 0.3783, 0.5714, 0.3783, 0.528, 0.7436, 0.5676, 0.7436, 0.5676, 0.8654, 0.528, 0.8654, 0.4648, 0.5001, 0.4627, 0.5001, 0.4627, 0.3783, 0.4648, 0.3783, 0.528, 0.5001, 0.5676, 0.5001, 0.5676, 0.6219, 0.528, 0.6219, 0.524, 0.8654, 0.524, 0.9872, 0.512, 0.9872, 0.512, 0.8654, 0.528, 0.2565, 0.5676, 0.2565, 0.5676, 0.3783, 0.528, 0.3783, 0.524, 0.6219, 0.524, 0.7436, 0.512, 0.7436, 0.512, 0.6219, 0.524, 0.3783, 0.524, 0.5001, 0.512, 0.5001, 0.512, 0.3783, 0.528, 0.1347, 0.5676, 0.1347, 0.5676, 0.2565, 0.528, 0.2565, 0.528, 0.8654, 0.5676, 0.8654, 0.5676, 0.9872, 0.528, 0.9872, 0.528, 0.6219, 0.5676, 0.6219, 0.5676, 0.7436, 0.528, 0.7436, 0.524, 0.01293, 0.524, 0.1347, 0.512, 0.1347, 0.512, 0.01293, 0.528, 0.3783, 0.5676, 0.3783, 0.5676, 0.5001, 0.528, 0.5001, 0.524, 0.7436, 0.524, 0.8654, 0.512, 0.8654, 0.512, 0.7436, 0.524, 0.5001, 0.524, 0.6219, 0.512, 0.6219, 0.512, 0.5001, 0.524, 0.1347, 0.524, 0.2565, 0.512, 0.2565, 0.512, 0.1347, 0.528, 0.01293, 0.5676, 0.01293, 0.5676, 0.1347, 0.528, 0.1347, 0.4962, 0.3783, 0.4962, 0.2565, 0.4989, 0.2565, 0.4989, 0.3783, 0.509, 0.3783, 0.509, 0.2565, 0.512, 0.2565, 0.512, 0.3783, 0.4962, 0.5001, 0.4962, 0.3783, 0.4989, 0.3783, 0.4989, 0.5001, 0.509, 0.5001, 0.509, 0.3783, 0.512, 0.3783, 0.512, 0.5001, 0.4962, 0.6219, 0.4962, 0.5001, 0.4989, 0.5001, 0.4989, 0.6219, 0.509, 0.6219, 0.509, 0.5001, 0.512, 0.5001, 0.512, 0.6219, 0.4962, 0.7436, 0.4962, 0.6219, 0.4989, 0.6219, 0.4989, 0.7436, 0.509, 0.7436, 0.509, 0.6219, 0.512, 0.6219, 0.512, 0.7436, 0.4962, 0.8654, 0.4962, 0.7436, 0.4989, 0.7436, 0.4989, 0.8654, 0.509, 0.8654, 0.509, 0.7436, 0.512, 0.7436, 0.512, 0.8654, 0.4962, 0.9872, 0.4962, 0.8654, 0.4989, 0.8654, 0.4989, 0.9872, 0.509, 0.9872, 0.509, 0.8654, 0.512, 0.8654, 0.512, 0.9872, 0.4962, 0.1347, 0.4962, 0.01293, 0.4989, 0.01293, 0.4989, 0.1347, 0.509, 0.1347, 0.509, 0.01293, 0.512, 0.01293, 0.512, 0.1347, 0.4962, 0.2565, 0.4962, 0.1347, 0.4989, 0.1347, 0.4989, 0.2565, 0.509, 0.2565, 0.509, 0.1347, 0.512, 0.1347, 0.512, 0.2565, 0.4648, 0.3783, 0.4627, 0.3783, 0.4627, 0.2565, 0.4648, 0.2565, 0.4892, 0.9872, 0.4648, 0.9872, 0.4648, 0.8654, 0.4892, 0.8654, 0.4892, 0.8654, 0.4648, 0.8654, 0.4648, 0.7436, 0.4892, 0.7436, 0.4892, 0.7436, 0.4648, 0.7436, 0.4648, 0.6219, 0.4892, 0.6219, 0.4892, 0.6219, 0.4648, 0.6219, 0.4648, 0.5001, 0.4892, 0.5001, 0.4892, 0.2565, 0.4648, 0.2565, 0.4648, 0.1347, 0.4892, 0.1347, 0.4892, 0.5001, 0.4648, 0.5001, 0.4648, 0.3783, 0.4892, 0.3783, 0.4892, 0.3783, 0.4648, 0.3783, 0.4648, 0.2565, 0.4892, 0.2565, 0.5006, 0.3783, 0.5006, 0.2565, 0.509, 0.2565, 0.509, 0.3783, 0.5006, 0.5001, 0.5006, 0.3783, 0.509, 0.3783, 0.509, 0.5001, 0.5006, 0.6219, 0.5006, 0.5001, 0.509, 0.5001, 0.509, 0.6219, 0.5006, 0.7436, 0.5006, 0.6219, 0.509, 0.6219, 0.509, 0.7436, 0.5006, 0.8654, 0.5006, 0.7436, 0.509, 0.7436, 0.509, 0.8654, 0.5006, 0.9872, 0.5006, 0.8654, 0.509, 0.8654, 0.509, 0.9872, 0.5006, 0.1347, 0.5006, 0.01293, 0.509, 0.01293, 0.509, 0.1347, 0.5006, 0.2565, 0.5006, 0.1347, 0.509, 0.1347, 0.509, 0.2565, 0.5676, 0.1347, 0.5714, 0.1347, 0.5714, 0.2565, 0.5676, 0.2565, 0.5676, 0.01293, 0.5714, 0.01293, 0.5714, 0.1347, 0.5676, 0.1347, 0.5676, 0.8654, 0.5714, 0.8654, 0.5714, 0.9872, 0.5676, 0.9872, 0.5676, 0.7436, 0.5714, 0.7436, 0.5714, 0.8654, 0.5676, 0.8654, 0.5676, 0.6219, 0.5714, 0.6219, 0.5714, 0.7436, 0.5676, 0.7436, 0.5676, 0.5001, 0.5714, 0.5001, 0.5714, 0.6219, 0.5676, 0.6219, 0.5676, 0.3783, 0.5714, 0.3783, 0.5714, 0.5001, 0.5676, 0.5001, 0.5676, 0.2565, 0.5714, 0.2565, 0.5714, 0.3783, 0.5676, 0.3783, 0.528, 0.2565, 0.528, 0.3783, 0.524, 0.3783, 0.524, 0.2565, 0.528, 0.8654, 0.528, 0.9872, 0.524, 0.9872, 0.524, 0.8654, 0.528, 0.6219, 0.528, 0.7436, 0.524, 0.7436, 0.524, 0.6219, 0.528, 0.3783, 0.528, 0.5001, 0.524, 0.5001, 0.524, 0.3783, 0.528, 0.01293, 0.528, 0.1347, 0.524, 0.1347, 0.524, 0.01293, 0.528, 0.7436, 0.528, 0.8654, 0.524, 0.8654, 0.524, 0.7436, 0.528, 0.5001, 0.528, 0.6219, 0.524, 0.6219, 0.524, 0.5001, 0.528, 0.1347, 0.528, 0.2565, 0.524, 0.2565, 0.524, 0.1347, 0.4989, 0.3783, 0.4989, 0.2565, 0.5006, 0.2565, 0.5006, 0.3783, 0.4989, 0.5001, 0.4989, 0.3783, 0.5006, 0.3783, 0.5006, 0.5001, 0.4989, 0.6219, 0.4989, 0.5001, 0.5006, 0.5001, 0.5006, 0.6219, 0.4989, 0.7436, 0.4989, 0.6219, 0.5006, 0.6219, 0.5006, 0.7436, 0.4989, 0.8654, 0.4989, 0.7436, 0.5006, 0.7436, 0.5006, 0.8654, 0.4989, 0.9872, 0.4989, 0.8654, 0.5006, 0.8654, 0.5006, 0.9872, 0.4989, 0.1347, 0.4989, 0.01293, 0.5006, 0.01293, 0.5006, 0.1347, 0.4989, 0.2565, 0.4989, 0.1347, 0.5006, 0.1347, 0.5006, 0.2565, 0.4892, 0.3783, 0.4892, 0.2565, 0.4962, 0.2565, 0.4962, 0.3783, 0.4892, 0.5001, 0.4892, 0.3783, 0.4962, 0.3783, 0.4962, 0.5001, 0.4892, 0.6219, 0.4892, 0.5001, 0.4962, 0.5001, 0.4962, 0.6219, 0.4892, 0.7436, 0.4892, 0.6219, 0.4962, 0.6219, 0.4962, 0.7436, 0.4892, 0.8654, 0.4892, 0.7436, 0.4962, 0.7436, 0.4962, 0.8654, 0.4892, 0.9872, 0.4892, 0.8654, 0.4962, 0.8654, 0.4962, 0.9872, 0.4892, 0.1347, 0.4892, 0.01293, 0.4962, 0.01293, 0.4962, 0.1347, 0.4892, 0.2565, 0.4892, 0.1347, 0.4962, 0.1347, 0.4962, 0.2565])
me_circle.materials.append(mat_wood)
me_circle.use_remesh_preserve_volume = False
me_circle.use_remesh_preserve_attributes = False
me_circle.use_mirror_vertex_groups = False
me_circle.update()
me_circle_002 = bpy.data.meshes.new('Circle.002')
me_circle_002.from_pydata([(4.874e-09, 0.7499, 0.4241), (-0.5303, 0.5303, 0.4241), (-0.7499, -3.228e-08, 0.4241), (-0.5303, -0.5303, 0.4241), (7.044e-08, -0.7499, 0.4241), (0.5303, -0.5303, 0.4241), (0.7499, 9.441e-09, 0.4241), (0.5303, 0.5303, 0.4241), (0.5303, 0.5303, 0.3145), (4.874e-09, 0.7499, 0.3145), (0.7499, 9.441e-09, 0.3145), (0.5303, -0.5303, 0.3145), (7.044e-08, -0.7499, 0.3145), (-0.5303, -0.5303, 0.3145), (-0.7499, -3.228e-08, 0.3145), (-0.5303, 0.5303, 0.3145), (1.49e-08, 7.451e-09, 0.4068), (1.863e-08, 3.725e-09, 0.3317)], [], [(8, 9, 0, 7), (10, 8, 7, 6), (11, 10, 6, 5), (12, 11, 5, 4), (13, 12, 4, 3), (14, 13, 3, 2), (15, 14, 2, 1), (9, 15, 1, 0), (6, 16, 4, 5), (4, 16, 2, 3), (2, 16, 0, 1), (9, 17, 14, 15), (14, 17, 12, 13), (12, 17, 10, 11), (10, 17, 9, 8), (16, 6, 7, 0)])
me_circle_002.polygons.foreach_set('use_smooth', [True] * 16)
_uv = me_circle_002.uv_layers.new(name='UVMap')
_uv.uv.foreach_set('vector', [0.4263, 0.1336, 0.4263, 0.2545, 0.4032, 0.2545, 0.4032, 0.1336, 0.4263, 0.0126, 0.4263, 0.1336, 0.4032, 0.1336, 0.4032, 0.0126, 0.4263, 0.8593, 0.4263, 0.9803, 0.4032, 0.9803, 0.4032, 0.8593, 0.4263, 0.7384, 0.4263, 0.8593, 0.4032, 0.8593, 0.4032, 0.7384, 0.4263, 0.6174, 0.4263, 0.7384, 0.4032, 0.7384, 0.4032, 0.6174, 0.4263, 0.4965, 0.4263, 0.6174, 0.4032, 0.6174, 0.4032, 0.4965, 0.4263, 0.3755, 0.4263, 0.4965, 0.4032, 0.4965, 0.4032, 0.3755, 0.4263, 0.2545, 0.4263, 0.3755, 0.4032, 0.3755, 0.4032, 0.2545, 0.9601, 0.5714, 0.8023, 0.5061, 0.8677, 0.3484, 0.9601, 0.4408, 0.8677, 0.3484, 0.8023, 0.5061, 0.6446, 0.4408, 0.737, 0.3484, 0.6446, 0.4408, 0.8023, 0.5061, 0.737, 0.6639, 0.6446, 0.5714, 0.7354, 0.6751, 0.8008, 0.8328, 0.643, 0.8982, 0.643, 0.7675, 0.643, 0.8982, 0.8008, 0.8328, 0.8661, 0.9906, 0.7354, 0.9906, 0.8661, 0.9906, 0.8008, 0.8328, 0.9585, 0.7675, 0.9585, 0.8982, 0.9585, 0.7675, 0.8008, 0.8328, 0.7354, 0.6751, 0.8661, 0.6751, 0.8023, 0.5061, 0.9601, 0.5714, 0.8677, 0.6639, 0.737, 0.6639])
me_circle_002.materials.append(mat_wood)
me_circle_002.use_remesh_preserve_volume = False
me_circle_002.use_remesh_preserve_attributes = False
me_circle_002.use_mirror_vertex_groups = False
me_circle_002.update()
me_circle_001 = bpy.data.meshes.new('Circle.001')
me_circle_001.from_pydata([(0.7308, 0.04336, 0.3734), (0.7002, 0.03066, 0.3734), (0.6874, 1.8e-08, 0.3734), (0.7002, -0.03066, 0.3734), (0.7308, -0.04336, 0.3734), (0.7615, -0.03066, 0.3734), (0.7742, 2.042e-08, 0.3734), (0.7615, 0.03066, 0.3734), (0.7002, 0.03066, 0.3622), (0.6874, 1.8e-08, 0.3622), (0.7002, -0.03066, 0.3622), (0.7308, -0.04336, 0.3622), (0.7615, -0.03066, 0.3622), (0.7742, 2.042e-08, 0.3622), (0.7615, 0.03066, 0.3622), (0.7308, 0.04336, 0.3622), (0.7308, 0.04336, -0.01563), (0.7002, 0.03066, -0.01563), (0.6874, 1.8e-08, -0.01563), (0.7002, -0.03066, -0.01563), (0.7308, -0.04336, -0.01563), (0.7615, -0.03066, -0.01563), (0.7742, 2.042e-08, -0.01563), (0.7615, 0.03066, -0.01563), (0.7308, 0.04336, -0.3734), (0.7002, 0.03066, -0.3734), (0.6874, 1.8e-08, -0.3734), (0.7002, -0.03066, -0.3734), (0.7308, -0.04336, -0.3734), (0.7615, -0.03066, -0.3734), (0.7742, 2.042e-08, -0.3734), (0.7615, 0.03066, -0.3734), (0.7002, 0.03066, -0.3622), (0.6874, 1.8e-08, -0.3622), (0.7002, -0.03066, -0.3622), (0.7308, -0.04336, -0.3622), (0.7615, -0.03066, -0.3622), (0.7742, 2.042e-08, -0.3622), (0.7615, 0.03066, -0.3622), (0.7308, 0.04336, -0.3622), (0.7308, 0.04336, 0.04546), (0.7002, 0.03066, 0.04546), (0.6874, 1.8e-08, 0.04546), (0.7002, -0.03066, 0.04546), (0.7308, -0.04336, 0.04546), (0.7615, -0.03066, 0.04546), (0.7742, 2.042e-08, 0.04546), (0.7615, 0.03066, 0.04546), (0.7308, 0.06928, 0.02882), (0.7308, 0.06928, -0.001956), (0.6818, 0.04899, -0.001956), (0.6818, 0.04899, 0.02882), (0.6615, 1.652e-08, -0.001956), (0.6615, 1.652e-08, 0.02882), (0.6818, -0.04899, -0.001956), (0.6818, -0.04899, 0.02882), (0.7308, -0.06928, -0.001956), (0.7308, -0.06928, 0.02882), (0.7798, -0.04899, -0.001956), (0.7798, -0.04899, 0.02882), (0.8001, 2.037e-08, -0.001956), (0.8001, 2.037e-08, 0.02882), (0.7798, 0.04899, -0.001956), (0.7798, 0.04899, 0.02882), (0.7308, 0.04336, -0.06415), (0.7002, 0.03066, -0.06415), (0.6874, 1.8e-08, -0.06415), (0.7002, -0.03066, -0.06415), (0.7308, -0.04336, -0.06415), (0.7615, -0.03066, -0.06415), (0.7742, 2.042e-08, -0.06415), (0.7615, 0.03066, -0.06415), (0.7002, 0.03066, -0.2207), (0.6874, 1.8e-08, -0.2207), (0.7002, -0.03066, -0.2207), (0.7308, -0.04336, -0.2207), (0.7615, -0.03066, -0.2207), (0.7742, 2.042e-08, -0.2207), (0.7615, 0.03066, -0.2207), (0.7308, 0.04336, -0.2207), (0.7308, 0.07558, -0.1569), (0.7308, 0.07558, -0.1248), (0.6774, 0.05344, -0.1248), (0.6774, 0.05344, -0.1569), (0.6552, 1.616e-08, -0.1248), (0.6552, 1.616e-08, -0.1569), (0.6774, -0.05344, -0.1248), (0.6774, -0.05344, -0.1569), (0.7308, -0.07558, -0.1248), (0.7308, -0.07558, -0.1569), (0.7843, -0.05344, -0.1248), (0.7843, -0.05344, -0.1569), (0.8064, 2.036e-08, -0.1248), (0.8064, 2.036e-08, -0.1569), (0.7843, 0.05344, -0.1248), (0.7843, 0.05344, -0.1569), (0.7002, 0.03066, 0.1951), (0.6874, 1.8e-08, 0.1951), (0.7002, -0.03066, 0.1951), (0.7308, -0.04336, 0.1951), (0.7615, -0.03066, 0.1951), (0.7742, 2.042e-08, 0.1951), (0.7615, 0.03066, 0.1951), (0.7308, 0.04336, 0.1951), (0.7002, 0.03066, 0.2499), (0.6874, 1.8e-08, 0.2499), (0.7002, -0.03066, 0.2499), (0.7308, -0.04336, 0.2499), (0.7615, -0.03066, 0.2499), (0.7742, 2.042e-08, 0.2499), (0.7615, 0.03066, 0.2499), (0.7308, 0.04336, 0.2499), (0.7308, 0.07289, 0.2355), (0.7308, 0.07289, 0.2096), (0.6793, 0.05154, 0.2096), (0.6793, 0.05154, 0.2355), (0.6579, 1.644e-08, 0.2096), (0.6579, 1.644e-08, 0.2355), (0.6793, -0.05154, 0.2096), (0.6793, -0.05154, 0.2355), (0.7308, -0.07289, 0.2096), (0.7308, -0.07289, 0.2355), (0.7824, -0.05154, 0.2096), (0.7824, -0.05154, 0.2355), (0.8037, 2.05e-08, 0.2096), (0.8037, 2.05e-08, 0.2355), (0.7824, 0.05154, 0.2096), (0.7824, 0.05154, 0.2355), (0.7002, 0.03066, 0.2649), (0.7002, 0.03066, 0.3058), (0.6874, 1.8e-08, 0.2649), (0.6874, 1.8e-08, 0.3058), (0.7002, -0.03066, 0.2649), (0.7002, -0.03066, 0.3058), (0.7308, -0.04336, 0.2649), (0.7308, -0.04336, 0.3058), (0.7615, -0.03066, 0.2649), (0.7615, -0.03066, 0.3058), (0.7742, 2.042e-08, 0.2649), (0.7742, 2.042e-08, 0.3058), (0.7615, 0.03066, 0.2649), (0.7615, 0.03066, 0.3058), (0.7308, 0.04336, 0.3058), (0.7308, 0.04336, 0.2649), (0.6822, 0.04863, 0.2749), (0.6822, 0.04863, 0.2958), (0.662, 1.668e-08, 0.2749), (0.662, 1.668e-08, 0.2958), (0.6822, -0.04863, 0.2749), (0.6822, -0.04863, 0.2958), (0.7308, -0.06877, 0.2749), (0.7308, -0.06877, 0.2958), (0.7794, -0.04863, 0.2749), (0.7794, -0.04863, 0.2958), (0.7996, 2.05e-08, 0.2749), (0.7996, 2.05e-08, 0.2958), (0.7794, 0.04863, 0.2749), (0.7794, 0.04863, 0.2958), (0.7308, 0.06877, 0.2958), (0.7308, 0.06877, 0.2749)], [], [(15, 0, 7, 14), (14, 7, 6, 13), (13, 6, 5, 12), (12, 5, 4, 11), (11, 4, 3, 10), (10, 3, 2, 9), (9, 2, 1, 8), (8, 1, 0, 15), (129, 8, 15, 142), (131, 9, 8, 129), (133, 10, 9, 131), (135, 11, 10, 133), (137, 12, 11, 135), (139, 13, 12, 137), (141, 14, 13, 139), (142, 15, 14, 141), (39, 38, 31, 24), (38, 37, 30, 31), (37, 36, 29, 30), (36, 35, 28, 29), (35, 34, 27, 28), (34, 33, 26, 27), (33, 32, 25, 26), (32, 39, 24, 25), (72, 79, 39, 32), (73, 72, 32, 33), (74, 73, 33, 34), (75, 74, 34, 35), (76, 75, 35, 36), (77, 76, 36, 37), (78, 77, 37, 38), (79, 78, 38, 39), (51, 41, 40, 48), (53, 42, 41, 51), (55, 43, 42, 53), (57, 44, 43, 55), (59, 45, 44, 57), (61, 46, 45, 59), (63, 47, 46, 61), (48, 40, 47, 63), (17, 50, 49, 16), (50, 51, 48, 49), (18, 52, 50, 17), (52, 53, 51, 50), (19, 54, 52, 18), (54, 55, 53, 52), (20, 56, 54, 19), (56, 57, 55, 54), (21, 58, 56, 20), (58, 59, 57, 56), (22, 60, 58, 21), (60, 61, 59, 58), (23, 62, 60, 22), (62, 63, 61, 60), (16, 49, 62, 23), (49, 48, 63, 62), (17, 16, 64, 65), (18, 17, 65, 66), (19, 18, 66, 67), (20, 19, 67, 68), (21, 20, 68, 69), (22, 21, 69, 70), (23, 22, 70, 71), (16, 23, 71, 64), (83, 80, 79, 72), (85, 83, 72, 73), (87, 85, 73, 74), (89, 87, 74, 75), (91, 89, 75, 76), (93, 91, 76, 77), (95, 93, 77, 78), (80, 95, 78, 79), (65, 64, 81, 82), (82, 81, 80, 83), (66, 65, 82, 84), (84, 82, 83, 85), (67, 66, 84, 86), (86, 84, 85, 87), (68, 67, 86, 88), (88, 86, 87, 89), (69, 68, 88, 90), (90, 88, 89, 91), (70, 69, 90, 92), (92, 90, 91, 93), (71, 70, 92, 94), (94, 92, 93, 95), (64, 71, 94, 81), (81, 94, 95, 80), (41, 96, 103, 40), (42, 97, 96, 41), (43, 98, 97, 42), (44, 99, 98, 43), (45, 100, 99, 44), (46, 101, 100, 45), (47, 102, 101, 46), (40, 103, 102, 47), (115, 104, 111, 112), (117, 105, 104, 115), (119, 106, 105, 117), (121, 107, 106, 119), (123, 108, 107, 121), (125, 109, 108, 123), (127, 110, 109, 125), (112, 111, 110, 127), (96, 114, 113, 103), (114, 115, 112, 113), (97, 116, 114, 96), (116, 117, 115, 114), (98, 118, 116, 97), (118, 119, 117, 116), (99, 120, 118, 98), (120, 121, 119, 118), (100, 122, 120, 99), (122, 123, 121, 120), (101, 124, 122, 100), (124, 125, 123, 122), (102, 126, 124, 101), (126, 127, 125, 124), (103, 113, 126, 102), (113, 112, 127, 126), (104, 128, 143, 111), (145, 129, 142, 158), (105, 130, 128, 104), (147, 131, 129, 145), (106, 132, 130, 105), (149, 133, 131, 147), (107, 134, 132, 106), (151, 135, 133, 149), (108, 136, 134, 107), (153, 137, 135, 151), (109, 138, 136, 108), (155, 139, 137, 153), (110, 140, 138, 109), (157, 141, 139, 155), (111, 143, 140, 110), (158, 142, 141, 157), (128, 144, 159, 143), (144, 145, 158, 159), (130, 146, 144, 128), (146, 147, 145, 144), (132, 148, 146, 130), (148, 149, 147, 146), (134, 150, 148, 132), (150, 151, 149, 148), (136, 152, 150, 134), (152, 153, 151, 150), (138, 154, 152, 136), (154, 155, 153, 152), (140, 156, 154, 138), (156, 157, 155, 154), (143, 159, 156, 140), (159, 158, 157, 156)])
me_circle_001.polygons.foreach_set('use_smooth', [True] * 152)
_uv = me_circle_001.uv_layers.new(name='UVMap')
_uv.uv.foreach_set('vector', [0.276, 0.9726, 0.2749, 0.9847, 0.2394, 0.9828, 0.2397, 0.9705, 0.2397, 0.9705, 0.2394, 0.9828, 0.2032, 0.9829, 0.2029, 0.9706, 0.2029, 0.9706, 0.2032, 0.9829, 0.1669, 0.9843, 0.1661, 0.972, 0.1661, 0.972, 0.1669, 0.9843, 0.131, 0.9873, 0.1296, 0.975, 0.1296, 0.975, 0.131, 0.9873, 0.09532, 0.9925, 0.09322, 0.9801, 0.09322, 0.9801, 0.09532, 0.9925, 0.05874, 0.9999, 0.05622, 0.9875, 0.3472, 0.9826, 0.3452, 0.9945, 0.3103, 0.9888, 0.3119, 0.9768, 0.3119, 0.9768, 0.3103, 0.9888, 0.2749, 0.9847, 0.276, 0.9726, 0.3205, 0.9115, 0.3119, 0.9768, 0.276, 0.9726, 0.2804, 0.9056, 0.3597, 0.9217, 0.3472, 0.9826, 0.3119, 0.9768, 0.3205, 0.9115, 0.07954, 0.9115, 0.09322, 0.9801, 0.05622, 0.9875, 0.04217, 0.9253, 0.1203, 0.9079, 0.1296, 0.975, 0.09322, 0.9801, 0.07954, 0.9115, 0.1603, 0.9061, 0.1661, 0.972, 0.1296, 0.975, 0.1203, 0.9079, 0.2003, 0.907, 0.2029, 0.9706, 0.1661, 0.972, 0.1603, 0.9061, 0.2405, 0.9013, 0.2397, 0.9705, 0.2029, 0.9706, 0.2003, 0.907, 0.2804, 0.9056, 0.276, 0.9726, 0.2397, 0.9705, 0.2405, 0.9013, 0.288, 0.03041, 0.2521, 0.02933, 0.2526, 0.0172, 0.2882, 0.01831, 0.2521, 0.02933, 0.2161, 0.02746, 0.2169, 0.01532, 0.2526, 0.0172, 0.2161, 0.02746, 0.1802, 0.02478, 0.1812, 0.01263, 0.2169, 0.01532, 0.1802, 0.02478, 0.1441, 0.02132, 0.1455, 0.009123, 0.1812, 0.01263, 0.1441, 0.02132, 0.108, 0.01723, 0.1094, 0.00488, 0.1455, 0.009123, 0.108, 0.01723, 0.07103, 0.01252, 0.07266, 6.196e-05, 0.1094, 0.00488, 0.3594, 0.03065, 0.3238, 0.03079, 0.3238, 0.01871, 0.3594, 0.01862, 0.3238, 0.03079, 0.288, 0.03041, 0.2882, 0.01831, 0.3238, 0.01871, 0.3239, 0.1925, 0.2846, 0.1939, 0.288, 0.03041, 0.3238, 0.03079, 0.3624, 0.1886, 0.3239, 0.1925, 0.3238, 0.03079, 0.3594, 0.03065, 0.08692, 0.1809, 0.04965, 0.1713, 0.07103, 0.01252, 0.108, 0.01723, 0.1261, 0.1863, 0.08692, 0.1809, 0.108, 0.01723, 0.1441, 0.02132, 0.1656, 0.1898, 0.1261, 0.1863, 0.1441, 0.02132, 0.1802, 0.02478, 0.2053, 0.1922, 0.1656, 0.1898, 0.1802, 0.02478, 0.2161, 0.02746, 0.2449, 0.1936, 0.2053, 0.1922, 0.2161, 0.02746, 0.2521, 0.02933, 0.2846, 0.1939, 0.2449, 0.1936, 0.2521, 0.02933, 0.288, 0.03041, 0.317, 0.4813, 0.3171, 0.5172, 0.2745, 0.515, 0.2726, 0.4815, 0.3749, 0.4829, 0.3606, 0.5219, 0.3171, 0.5172, 0.317, 0.4813, 0.059, 0.4823, 0.06392, 0.5123, 0.02383, 0.518, 0.00708, 0.49, 0.1028, 0.4805, 0.1055, 0.5122, 0.06392, 0.5123, 0.059, 0.4823, 0.1453, 0.4804, 0.1476, 0.5128, 0.1055, 0.5122, 0.1028, 0.4805, 0.1877, 0.4808, 0.19, 0.5134, 0.1476, 0.5128, 0.1453, 0.4804, 0.23, 0.4812, 0.2322, 0.514, 0.19, 0.5134, 0.1877, 0.4808, 0.2726, 0.4815, 0.2745, 0.515, 0.2322, 0.514, 0.23, 0.4812, 0.3126, 0.4252, 0.3174, 0.4536, 0.2738, 0.4555, 0.2712, 0.4255, 0.3174, 0.4536, 0.317, 0.4813, 0.2726, 0.4815, 0.2738, 0.4555, 0.3528, 0.4191, 0.3694, 0.445, 0.3174, 0.4536, 0.3126, 0.4252, 0.3694, 0.445, 0.3749, 0.4829, 0.317, 0.4813, 0.3174, 0.4536, 0.05896, 0.4212, 0.05953, 0.4548, 0.002643, 0.4524, 0.01754, 0.4166, 0.05953, 0.4548, 0.059, 0.4823, 0.00708, 0.49, 0.002643, 0.4524, 0.1019, 0.4226, 0.104, 0.4545, 0.05953, 0.4548, 0.05896, 0.4212, 0.104, 0.4545, 0.1028, 0.4805, 0.059, 0.4823, 0.05953, 0.4548, 0.1446, 0.4234, 0.1468, 0.4548, 0.104, 0.4545, 0.1019, 0.4226, 0.1468, 0.4548, 0.1453, 0.4804, 0.1028, 0.4805, 0.104, 0.4545, 0.187, 0.4241, 0.1892, 0.4552, 0.1468, 0.4548, 0.1446, 0.4234, 0.1892, 0.4552, 0.1877, 0.4808, 0.1453, 0.4804, 0.1468, 0.4548, 0.2292, 0.4248, 0.2315, 0.4556, 0.1892, 0.4552, 0.187, 0.4241, 0.2315, 0.4556, 0.23, 0.4812, 0.1877, 0.4808, 0.1892, 0.4552, 0.2712, 0.4255, 0.2738, 0.4555, 0.2315, 0.4556, 0.2292, 0.4248, 0.2738, 0.4555, 0.2726, 0.4815, 0.23, 0.4812, 0.2315, 0.4556, 0.3126, 0.4252, 0.2712, 0.4255, 0.2741, 0.3625, 0.3146, 0.3637, 0.3528, 0.4191, 0.3126, 0.4252, 0.3146, 0.3637, 0.3516, 0.3677, 0.05896, 0.4212, 0.01754, 0.4166, 0.02064, 0.3586, 0.06309, 0.3577, 0.1019, 0.4226, 0.05896, 0.4212, 0.06309, 0.3577, 0.1059, 0.3583, 0.1446, 0.4234, 0.1019, 0.4226, 0.1059, 0.3583, 0.1485, 0.3595, 0.187, 0.4241, 0.1446, 0.4234, 0.1485, 0.3595, 0.1908, 0.3607, 0.2292, 0.4248, 0.187, 0.4241, 0.1908, 0.3607, 0.2327, 0.3617, 0.2712, 0.4255, 0.2292, 0.4248, 0.2327, 0.3617, 0.2741, 0.3625, 0.3278, 0.2693, 0.2824, 0.2681, 0.2846, 0.1939, 0.3239, 0.1925, 0.384, 0.2696, 0.3278, 0.2693, 0.3239, 0.1925, 0.3624, 0.1886, 0.06714, 0.2498, 0.01168, 0.2374, 0.04965, 0.1713, 0.08692, 0.1809, 0.1134, 0.2566, 0.06714, 0.2498, 0.08692, 0.1809, 0.1261, 0.1863, 0.1564, 0.261, 0.1134, 0.2566, 0.1261, 0.1863, 0.1656, 0.1898, 0.1982, 0.2641, 0.1564, 0.261, 0.1656, 0.1898, 0.2053, 0.1922, 0.2399, 0.2664, 0.1982, 0.2641, 0.2053, 0.1922, 0.2449, 0.1936, 0.2824, 0.2681, 0.2399, 0.2664, 0.2449, 0.1936, 0.2846, 0.1939, 0.3146, 0.3637, 0.2741, 0.3625, 0.2819, 0.2929, 0.327, 0.2963, 0.327, 0.2963, 0.2819, 0.2929, 0.2824, 0.2681, 0.3278, 0.2693, 0.3516, 0.3677, 0.3146, 0.3637, 0.327, 0.2963, 0.3801, 0.3036, 0.3801, 0.3036, 0.327, 0.2963, 0.3278, 0.2693, 0.384, 0.2696, 0.06309, 0.3577, 0.02064, 0.3586, 0.004594, 0.2731, 0.06431, 0.2779, 0.06431, 0.2779, 0.004594, 0.2731, 0.01168, 0.2374, 0.06714, 0.2498, 0.1059, 0.3583, 0.06309, 0.3577, 0.06431, 0.2779, 0.1115, 0.2819, 0.1115, 0.2819, 0.06431, 0.2779, 0.06714, 0.2498, 0.1134, 0.2566, 0.1485, 0.3595, 0.1059, 0.3583, 0.1115, 0.2819, 0.1551, 0.2852, 0.1551, 0.2852, 0.1115, 0.2819, 0.1134, 0.2566, 0.1564, 0.261, 0.1908, 0.3607, 0.1485, 0.3595, 0.1551, 0.2852, 0.1974, 0.288, 0.1974, 0.288, 0.1551, 0.2852, 0.1564, 0.261, 0.1982, 0.2641, 0.2327, 0.3617, 0.1908, 0.3607, 0.1974, 0.288, 0.2393, 0.2904, 0.2393, 0.2904, 0.1974, 0.288, 0.1982, 0.2641, 0.2399, 0.2664, 0.2741, 0.3625, 0.2327, 0.3617, 0.2393, 0.2904, 0.2819, 0.2929, 0.2819, 0.2929, 0.2393, 0.2904, 0.2399, 0.2664, 0.2824, 0.2681, 0.3171, 0.5172, 0.3212, 0.7234, 0.2794, 0.7224, 0.2745, 0.515, 0.3606, 0.5219, 0.3597, 0.7139, 0.3212, 0.7234, 0.3171, 0.5172, 0.06392, 0.5123, 0.06347, 0.7181, 0.01905, 0.7111, 0.02383, 0.518, 0.1055, 0.5122, 0.1072, 0.722, 0.06347, 0.7181, 0.06392, 0.5123, 0.1476, 0.5128, 0.15, 0.7252, 0.1072, 0.722, 0.1055, 0.5122, 0.19, 0.5134, 0.1935, 0.7173, 0.15, 0.7252, 0.1476, 0.5128, 0.2322, 0.514, 0.2371, 0.7204, 0.1935, 0.7173, 0.19, 0.5134, 0.2745, 0.515, 0.2794, 0.7224, 0.2371, 0.7204, 0.2322, 0.514, 0.3249, 0.7776, 0.3262, 0.8161, 0.2826, 0.813, 0.2808, 0.7776, 0.384, 0.7787, 0.3678, 0.8181, 0.3262, 0.8161, 0.3249, 0.7776, 0.06141, 0.7808, 0.06505, 0.8147, 0.02336, 0.8223, 0.002062, 0.7863, 0.1073, 0.7794, 0.1107, 0.8148, 0.06505, 0.8147, 0.06141, 0.7808, 0.1505, 0.7788, 0.1542, 0.8153, 0.1107, 0.8148, 0.1073, 0.7794, 0.1947, 0.7774, 0.1964, 0.8136, 0.1542, 0.8153, 0.1505, 0.7788, 0.2382, 0.7777, 0.2387, 0.8096, 0.1964, 0.8136, 0.1947, 0.7774, 0.2808, 0.7776, 0.2826, 0.813, 0.2387, 0.8096, 0.2382, 0.7777, 0.3212, 0.7234, 0.3253, 0.7548, 0.2819, 0.7563, 0.2794, 0.7224, 0.3253, 0.7548, 0.3249, 0.7776, 0.2808, 0.7776, 0.2819, 0.7563, 0.3597, 0.7139, 0.381, 0.7473, 0.3253, 0.7548, 0.3212, 0.7234, 0.381, 0.7473, 0.384, 0.7787, 0.3249, 0.7776, 0.3253, 0.7548, 0.06347, 0.7181, 0.06248, 0.7569, 6.196e-05, 0.7528, 0.01905, 0.7111, 0.06248, 0.7569, 0.06141, 0.7808, 0.002062, 0.7863, 6.196e-05, 0.7528, 0.1072, 0.722, 0.1085, 0.7575, 0.06248, 0.7569, 0.06347, 0.7181, 0.1085, 0.7575, 0.1073, 0.7794, 0.06141, 0.7808, 0.06248, 0.7569, 0.15, 0.7252, 0.1513, 0.7571, 0.1085, 0.7575, 0.1072, 0.722, 0.1513, 0.7571, 0.1505, 0.7788, 0.1073, 0.7794, 0.1085, 0.7575, 0.1935, 0.7173, 0.1952, 0.7561, 0.1513, 0.7571, 0.15, 0.7252, 0.1952, 0.7561, 0.1947, 0.7774, 0.1505, 0.7788, 0.1513, 0.7571, 0.2371, 0.7204, 0.2392, 0.7562, 0.1952, 0.7561, 0.1935, 0.7173, 0.2392, 0.7562, 0.2382, 0.7777, 0.1947, 0.7774, 0.1952, 0.7561, 0.2794, 0.7224, 0.2819, 0.7563, 0.2392, 0.7562, 0.2371, 0.7204, 0.2819, 0.7563, 0.2808, 0.7776, 0.2382, 0.7777, 0.2392, 0.7562, 0.3262, 0.8161, 0.3263, 0.8358, 0.2823, 0.8315, 0.2826, 0.813, 0.3235, 0.8818, 0.3205, 0.9115, 0.2804, 0.9056, 0.2809, 0.8781, 0.3678, 0.8181, 0.3674, 0.8336, 0.3263, 0.8358, 0.3262, 0.8161, 0.3786, 0.8911, 0.3597, 0.9217, 0.3205, 0.9115, 0.3235, 0.8818, 0.06505, 0.8147, 0.06742, 0.8349, 0.02493, 0.8381, 0.02336, 0.8223, 0.07382, 0.8862, 0.07954, 0.9115, 0.04217, 0.9253, 0.02078, 0.8988, 0.1107, 0.8148, 0.1118, 0.8336, 0.06742, 0.8349, 0.06505, 0.8147, 0.1161, 0.8809, 0.1203, 0.9079, 0.07954, 0.9115, 0.07382, 0.8862, 0.1542, 0.8153, 0.1557, 0.8344, 0.1118, 0.8336, 0.1107, 0.8148, 0.1572, 0.8783, 0.1603, 0.9061, 0.1203, 0.9079, 0.1161, 0.8809, 0.1964, 0.8136, 0.1976, 0.8294, 0.1557, 0.8344, 0.1542, 0.8153, 0.1988, 0.8771, 0.2003, 0.907, 0.1603, 0.9061, 0.1572, 0.8783, 0.2387, 0.8096, 0.2395, 0.8288, 0.1976, 0.8294, 0.1964, 0.8136, 0.2404, 0.8767, 0.2405, 0.9013, 0.2003, 0.907, 0.1988, 0.8771, 0.2826, 0.813, 0.2823, 0.8315, 0.2395, 0.8288, 0.2387, 0.8096, 0.2809, 0.8781, 0.2804, 0.9056, 0.2405, 0.9013, 0.2404, 0.8767, 0.3263, 0.8358, 0.3261, 0.8629, 0.2829, 0.8604, 0.2823, 0.8315, 0.3261, 0.8629, 0.3235, 0.8818, 0.2809, 0.8781, 0.2829, 0.8604, 0.3674, 0.8336, 0.3805, 0.865, 0.3261, 0.8629, 0.3263, 0.8358, 0.3805, 0.865, 0.3786, 0.8911, 0.3235, 0.8818, 0.3261, 0.8629, 0.06742, 0.8349, 0.07218, 0.867, 0.01537, 0.873, 0.02493, 0.8381, 0.07218, 0.867, 0.07382, 0.8862, 0.02078, 0.8988, 0.01537, 0.873, 0.1118, 0.8336, 0.1156, 0.8629, 0.07218, 0.867, 0.06742, 0.8349, 0.1156, 0.8629, 0.1161, 0.8809, 0.07382, 0.8862, 0.07218, 0.867, 0.1557, 0.8344, 0.1571, 0.8603, 0.1156, 0.8629, 0.1118, 0.8336, 0.1571, 0.8603, 0.1572, 0.8783, 0.1161, 0.8809, 0.1156, 0.8629, 0.1976, 0.8294, 0.1991, 0.8596, 0.1571, 0.8603, 0.1557, 0.8344, 0.1991, 0.8596, 0.1988, 0.8771, 0.1572, 0.8783, 0.1571, 0.8603, 0.2395, 0.8288, 0.2415, 0.8588, 0.1991, 0.8596, 0.1976, 0.8294, 0.2415, 0.8588, 0.2404, 0.8767, 0.1988, 0.8771, 0.1991, 0.8596, 0.2823, 0.8315, 0.2829, 0.8604, 0.2415, 0.8588, 0.2395, 0.8288, 0.2829, 0.8604, 0.2809, 0.8781, 0.2404, 0.8767, 0.2415, 0.8588])
me_circle_001.materials.append(mat_wood)
me_circle_001.use_remesh_preserve_volume = False
me_circle_001.use_remesh_preserve_attributes = False
me_circle_001.use_mirror_vertex_groups = False
me_circle_001.update()

# ---- objects
ob_empty = bpy.data.objects.new('Empty', None)
ob_circletableframe = bpy.data.objects.new('CircleTableFrame', me_circle)
ob_circletablecenter = bpy.data.objects.new('CircleTableCenter', me_circle_002)
ob_circletablelegs = bpy.data.objects.new('CircleTableLegs', me_circle_001)
ob_camera = bpy.data.objects.new('Camera', cam_camera)

# ---- transforms, parenting, visibility, modifiers, constraints
ob_empty.location = (0.0, 0.0, 0.0)
ob_empty.rotation_euler = (0.0, 0.0, 1.047)
ob_empty.empty_image_offset = (0.0, 0.0)
ob_empty.lineart.crease_threshold = 0.0
ob_circletableframe.location = (0.0, 0.0, 0.0)
ob_circletableframe.lineart.crease_threshold = 0.0
_m = ob_circletableframe.modifiers.new('Mirror', 'MIRROR')
_m.use_axis = (False, False, True)
_m = ob_circletableframe.modifiers.new('Subsurf', 'SUBSURF')
_m.uv_smooth = 'PRESERVE_CORNERS'
_m.quality = 2
_m.levels = 2
_m.show_only_control_edges = False
ob_circletablecenter.parent = ob_circletableframe
ob_circletablecenter.location = (0.0, 0.0, 0.0)
ob_circletablecenter.lineart.crease_threshold = 0.0
_m = ob_circletablecenter.modifiers.new('SelectiveSharpen', 'BEVEL')
_m.width = 0.0284
_m.width_pct = 0.0284
_m.segments = 2
_m.limit_method = 'WEIGHT'
_m.profile = 1.0
_m.spread = 0.0
_m = ob_circletablecenter.modifiers.new('Subsurf', 'SUBSURF')
_m.uv_smooth = 'PRESERVE_CORNERS'
_m.quality = 2
_m.levels = 2
_m.show_only_control_edges = False
ob_circletablelegs.parent = ob_circletableframe
ob_circletablelegs.location = (0.0, 0.0, 0.0)
ob_circletablelegs.lineart.crease_threshold = 0.0
_m = ob_circletablelegs.modifiers.new('Subsurf', 'SUBSURF')
_m.uv_smooth = 'PRESERVE_CORNERS'
_m.quality = 2
_m.levels = 2
_m.show_only_control_edges = False
_m = ob_circletablelegs.modifiers.new('Array', 'ARRAY')
_m.count = 6
_m.constant_offset_displace = (0.0, 0.0, 0.0)
_m.relative_offset_displace = (0.0, 0.0, 0.0)
_m.use_object_offset = True
_m.offset_object = ob_empty
ob_camera.location = (2.448, -2.03, 1.514)
ob_camera.rotation_euler = (1.102, 0.01053, 0.8635)
ob_camera.lock_rotations_4d = False
ob_camera.empty_display_type = 'ARROWS'
ob_camera.color = (0.0, 0.0, 0.0, 0.0)
ob_camera.display_type = 'WIRE'
ob_camera.lineart.crease_threshold = 0.0

# ---- collection membership
col_collection_1.objects.link(ob_empty)
col_collection_1.objects.link(ob_circletableframe)
col_collection_1.objects.link(ob_circletablecenter)
col_collection_1.objects.link(ob_circletablelegs)
col_collection_1.objects.link(ob_camera)

# ---- scene / render settings (as saved in the file)
scene.camera = ob_camera
scene.frame_start = 1; scene.frame_end = 250; scene.frame_set(1)
scene.render.engine = 'CYCLES'
scene.render.image_settings.color_mode = 'RGB'
scene.render.image_settings.color_depth = '16'
scene.render.image_settings.compression = 100
scene.render.dither_intensity = 0.0
scene.render.use_persistent_data = True
scene.cycles.use_denoising = False
scene.cycles.samples = 10
scene.cycles.sampling_pattern = 'TABULATED_SOBOL'
scene.cycles.light_sampling_threshold = 0.0
scene.cycles.use_adaptive_sampling = False
scene.cycles.use_light_tree = False
scene.cycles.blur_glossy = 0.0
scene.cycles.max_bounces = 8
scene.cycles.pixel_filter_type = 'GAUSSIAN'
scene.cycles.sample_clamp_indirect = 0.0
scene.cycles.bake_type = 'NORMAL'
scene.view_settings.view_transform = 'Standard'
bpy.context.view_layer.update()

